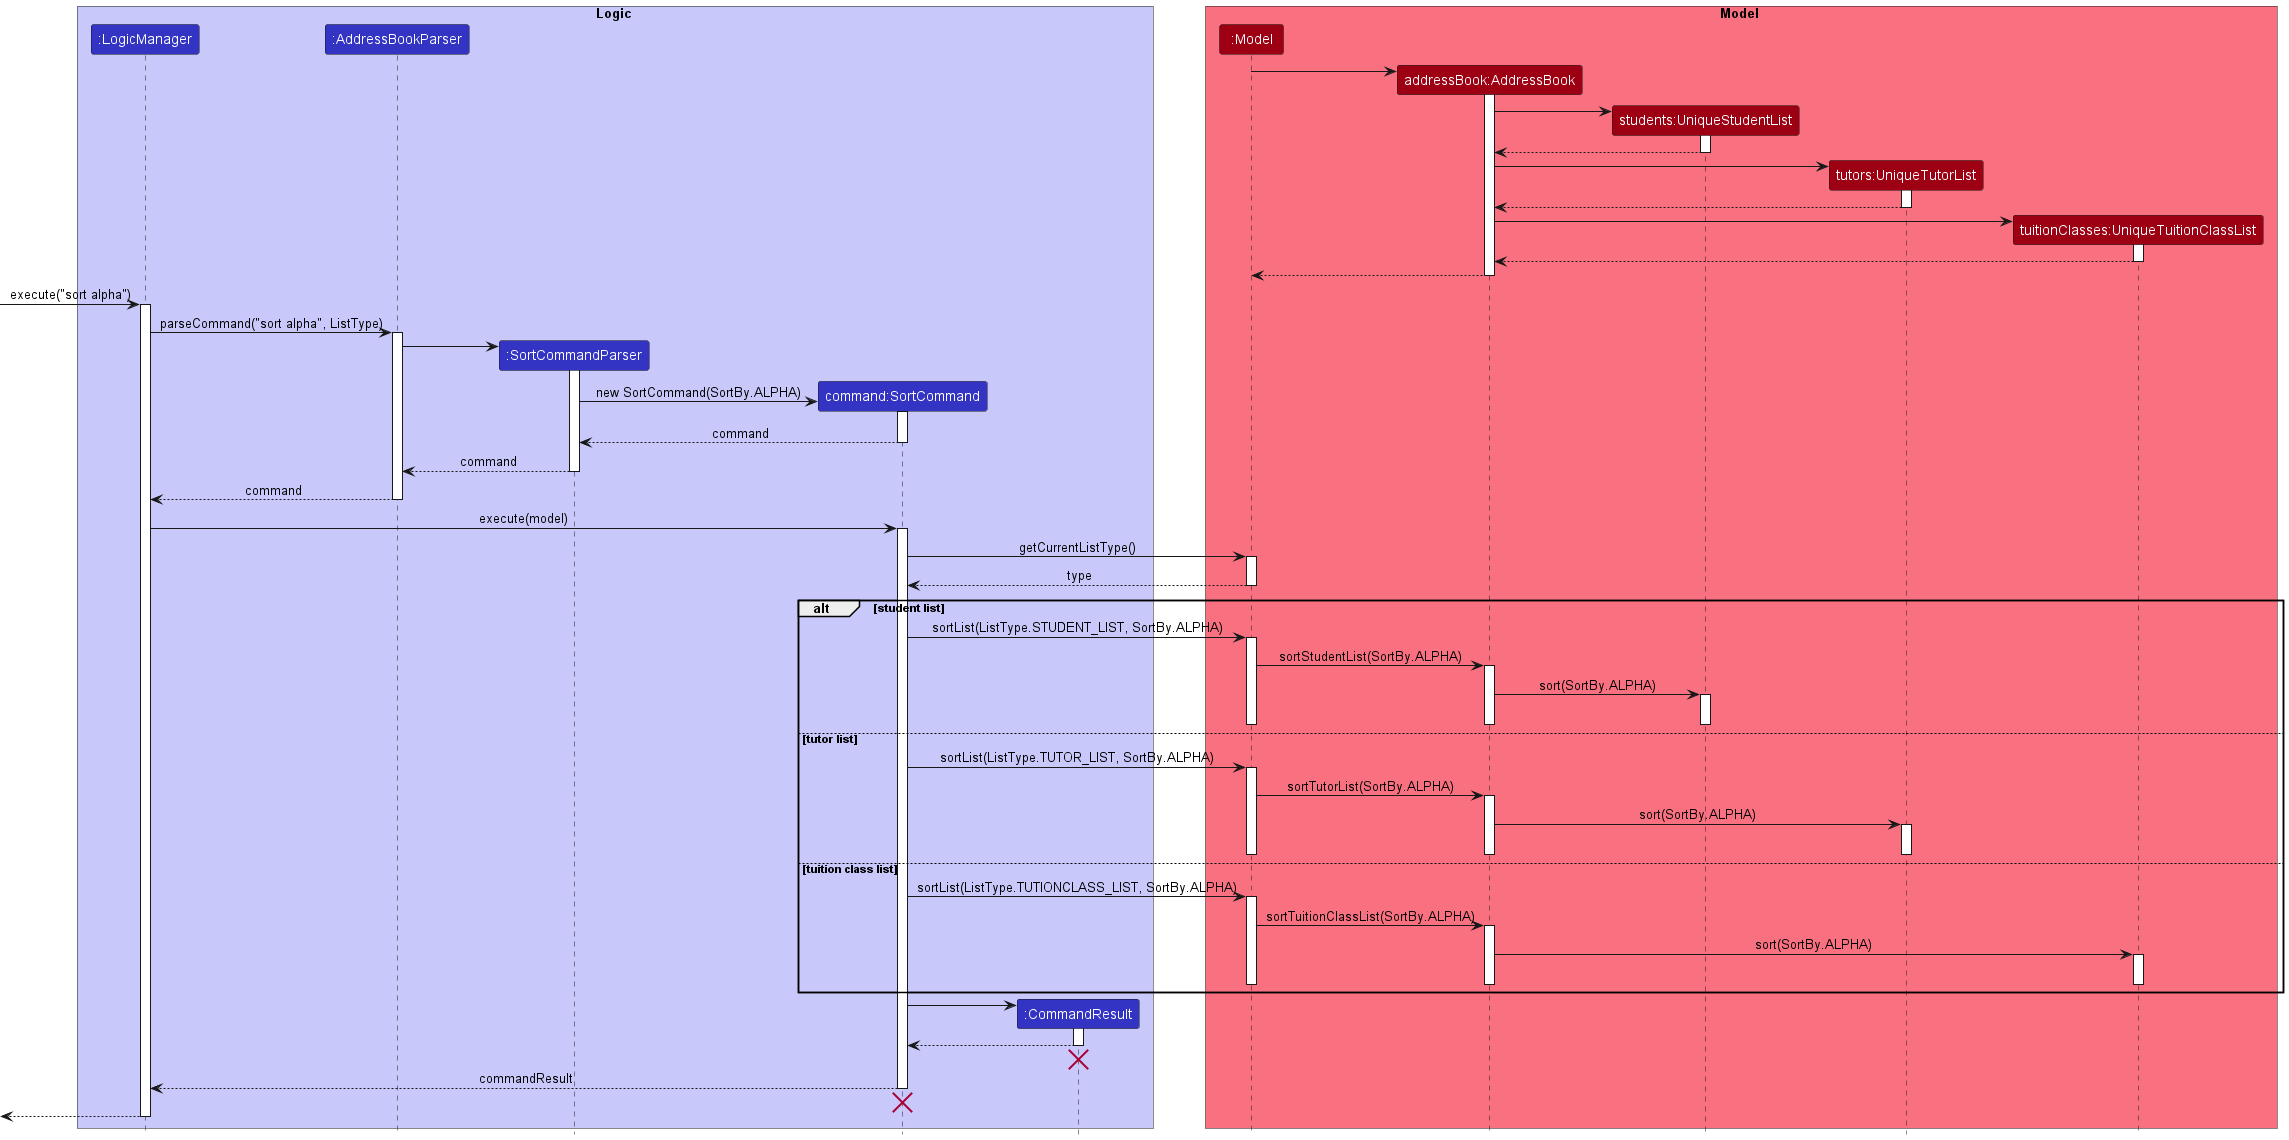

The diagram above was rendered by PlantUML. Its source (embedded in the PNG):
@startuml
!include style.puml

box Logic LOGIC_COLOR_T1
participant ":LogicManager" as LogicManager LOGIC_COLOR
participant ":AddressBookParser" as AddressBookParser LOGIC_COLOR
participant ":SortCommandParser" as SortCommandParser LOGIC_COLOR
participant "command:SortCommand" as SortCommand LOGIC_COLOR
participant ":CommandResult" as CommandResult LOGIC_COLOR
end box

box Model MODEL_COLOR_T1
participant ":Model" as Model MODEL_COLOR
participant "addressBook:AddressBook" as AddressBook MODEL_COLOR
participant "students:UniqueStudentList" as StudentList MODEL_COLOR
participant "tutors:UniqueTutorList" as TutorList MODEL_COLOR
participant "tuitionClasses:UniqueTuitionClassList" as TuitionClassList MODEL_COLOR
end box

create AddressBook
Model -> AddressBook:
activate AddressBook

create StudentList
AddressBook -> StudentList
activate StudentList

StudentList --> AddressBook
deactivate StudentList

create TutorList
AddressBook -> TutorList
activate TutorList

TutorList --> AddressBook
deactivate TutorList

create TuitionClassList
AddressBook -> TuitionClassList
activate TuitionClassList

TuitionClassList --> AddressBook
deactivate TuitionClassList

AddressBook --> Model:
deactivate AddressBook

-> LogicManager: execute("sort alpha")
activate LogicManager

LogicManager -> AddressBookParser: parseCommand("sort alpha", ListType)
activate AddressBookParser

create SortCommandParser
AddressBookParser -> SortCommandParser
activate SortCommandParser

create SortCommand
SortCommandParser -> SortCommand: new SortCommand(SortBy.ALPHA)
activate SortCommand

SortCommand --> SortCommandParser:command
deactivate SortCommand

SortCommandParser --> AddressBookParser:command
deactivate SortCommandParser

AddressBookParser --> LogicManager:command
deactivate AddressBookParser

LogicManager -> SortCommand: execute(model)
activate SortCommand

SortCommand -> Model: getCurrentListType()
activate Model

Model --> SortCommand: type
deactivate Model

alt student list

    SortCommand -> Model: sortList(ListType.STUDENT_LIST, SortBy.ALPHA)
    activate Model

    Model -> AddressBook: sortStudentList(SortBy.ALPHA)
    activate AddressBook

    AddressBook -> StudentList: sort(SortBy.ALPHA)
    activate StudentList

    deactivate StudentList
    deactivate AddressBook
    deactivate Model

else tutor list

    SortCommand -> Model: sortList(ListType.TUTOR_LIST, SortBy.ALPHA)
    activate Model

    Model -> AddressBook: sortTutorList(SortBy.ALPHA)
    activate AddressBook

    AddressBook -> TutorList: sort(SortBy.ALPHA)
    activate TutorList

    deactivate TutorList
    deactivate AddressBook
    deactivate Model

else tuition class list

    SortCommand -> Model: sortList(ListType.TUTIONCLASS_LIST, SortBy.ALPHA)
    activate Model

    Model -> AddressBook: sortTuitionClassList(SortBy.ALPHA)
    activate AddressBook

    AddressBook -> TuitionClassList: sort(SortBy.ALPHA)
    activate TuitionClassList

    deactivate TuitionClassList
    deactivate AddressBook
    deactivate Model

end

create CommandResult
SortCommand -> CommandResult
activate CommandResult

CommandResult --> SortCommand
deactivate CommandResult

CommandResult -[hidden]-> SortCommand
destroy CommandResult

SortCommand --> LogicManager: commandResult
deactivate SortCommand

SortCommand -[hidden]-> LogicManager
destroy SortCommand

<-- LogicManager
deactivate LogicManager
@enduml